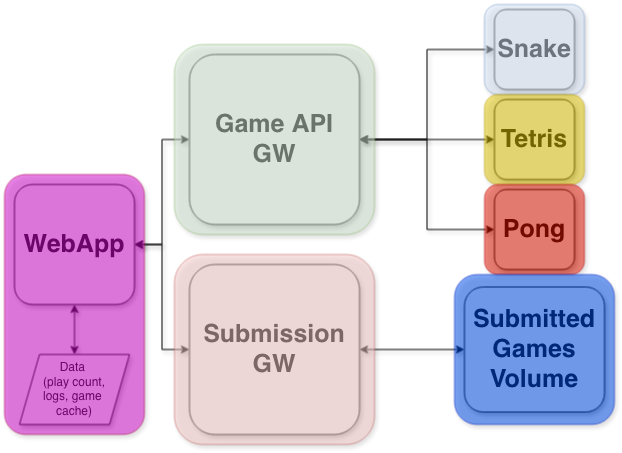

The diagram above was exported from draw.io. Its source (the exported page's mxGraphModel, read from the mxfile embedded in the PNG):
<mxGraphModel dx="1024" dy="459" grid="1" gridSize="10" guides="1" tooltips="1" connect="1" arrows="1" fold="1" page="1" pageScale="1" pageWidth="850" pageHeight="1100" math="0" shadow="0">
  <root>
    <mxCell id="0" />
    <mxCell id="1" parent="0" />
    <mxCell id="dS7S2NT_gWsTxZQTOIbH-5" style="edgeStyle=orthogonalEdgeStyle;rounded=0;orthogonalLoop=1;jettySize=auto;html=1;entryX=0.5;entryY=0;entryDx=0;entryDy=0;shadow=1;startArrow=classic;startFill=1;" parent="1" source="dS7S2NT_gWsTxZQTOIbH-1" target="dS7S2NT_gWsTxZQTOIbH-4" edge="1">
      <mxGeometry relative="1" as="geometry" />
    </mxCell>
    <mxCell id="LKiNGiAckGUEF0DWz8pO-6" style="edgeStyle=orthogonalEdgeStyle;rounded=0;orthogonalLoop=1;jettySize=auto;html=1;exitX=1;exitY=0.5;exitDx=0;exitDy=0;entryX=0;entryY=0.5;entryDx=0;entryDy=0;shadow=1;startArrow=classic;startFill=1;flowAnimation=0;" edge="1" parent="1" source="dS7S2NT_gWsTxZQTOIbH-1" target="dS7S2NT_gWsTxZQTOIbH-7">
      <mxGeometry relative="1" as="geometry" />
    </mxCell>
    <mxCell id="LKiNGiAckGUEF0DWz8pO-7" style="edgeStyle=orthogonalEdgeStyle;rounded=0;orthogonalLoop=1;jettySize=auto;html=1;exitX=1;exitY=0.5;exitDx=0;exitDy=0;entryX=0;entryY=0.5;entryDx=0;entryDy=0;shadow=1;startArrow=classic;startFill=1;flowAnimation=0;" edge="1" parent="1" source="dS7S2NT_gWsTxZQTOIbH-1" target="dS7S2NT_gWsTxZQTOIbH-17">
      <mxGeometry relative="1" as="geometry" />
    </mxCell>
    <mxCell id="dS7S2NT_gWsTxZQTOIbH-1" value="&lt;b&gt;&lt;font style=&quot;font-size: 25px;&quot;&gt;WebApp&lt;/font&gt;&lt;/b&gt;" style="rounded=1;whiteSpace=wrap;html=1;shadow=1;" parent="1" vertex="1">
      <mxGeometry x="130" y="380" width="120" height="120" as="geometry" />
    </mxCell>
    <mxCell id="dS7S2NT_gWsTxZQTOIbH-4" value="&lt;div&gt;Data&amp;nbsp;&lt;/div&gt;&lt;div&gt;(play count,&lt;/div&gt;&lt;div&gt;logs, game&amp;nbsp;&lt;/div&gt;&lt;div&gt;cache)&lt;/div&gt;" style="shape=parallelogram;perimeter=parallelogramPerimeter;whiteSpace=wrap;html=1;fixedSize=1;shadow=1;" parent="1" vertex="1">
      <mxGeometry x="135" y="550" width="110" height="70" as="geometry" />
    </mxCell>
    <mxCell id="dS7S2NT_gWsTxZQTOIbH-6" value="" style="rounded=1;whiteSpace=wrap;html=1;opacity=50;fillColor=#D809D3;strokeColor=#A50040;glass=0;shadow=1;fillStyle=solid;fontColor=#ffffff;" parent="1" vertex="1">
      <mxGeometry x="120" y="370" width="140" height="260" as="geometry" />
    </mxCell>
    <mxCell id="LKiNGiAckGUEF0DWz8pO-3" style="edgeStyle=orthogonalEdgeStyle;rounded=0;orthogonalLoop=1;jettySize=auto;html=1;exitX=1;exitY=0.5;exitDx=0;exitDy=0;entryX=0;entryY=0.5;entryDx=0;entryDy=0;shadow=1;startArrow=classic;startFill=1;flowAnimation=0;" edge="1" parent="1" source="dS7S2NT_gWsTxZQTOIbH-7" target="dS7S2NT_gWsTxZQTOIbH-10">
      <mxGeometry relative="1" as="geometry" />
    </mxCell>
    <mxCell id="LKiNGiAckGUEF0DWz8pO-4" style="edgeStyle=orthogonalEdgeStyle;rounded=0;orthogonalLoop=1;jettySize=auto;html=1;exitX=1;exitY=0.5;exitDx=0;exitDy=0;entryX=0;entryY=0.5;entryDx=0;entryDy=0;shadow=1;startArrow=classic;startFill=1;flowAnimation=0;" edge="1" parent="1" source="dS7S2NT_gWsTxZQTOIbH-7" target="LKiNGiAckGUEF0DWz8pO-1">
      <mxGeometry relative="1" as="geometry" />
    </mxCell>
    <mxCell id="LKiNGiAckGUEF0DWz8pO-5" style="edgeStyle=orthogonalEdgeStyle;rounded=0;orthogonalLoop=1;jettySize=auto;html=1;exitX=1;exitY=0.5;exitDx=0;exitDy=0;entryX=0;entryY=0.5;entryDx=0;entryDy=0;shadow=1;startArrow=classic;startFill=1;flowAnimation=0;" edge="1" parent="1" source="dS7S2NT_gWsTxZQTOIbH-7" target="LKiNGiAckGUEF0DWz8pO-2">
      <mxGeometry relative="1" as="geometry" />
    </mxCell>
    <mxCell id="dS7S2NT_gWsTxZQTOIbH-7" value="&lt;font style=&quot;font-size: 25px;&quot;&gt;&lt;b&gt;Game API GW&lt;/b&gt;&lt;/font&gt;" style="rounded=1;whiteSpace=wrap;html=1;shadow=1;" parent="1" vertex="1">
      <mxGeometry x="305" y="250" width="170" height="170" as="geometry" />
    </mxCell>
    <mxCell id="dS7S2NT_gWsTxZQTOIbH-10" value="&lt;b&gt;&lt;font style=&quot;font-size: 25px;&quot;&gt;Snake&lt;/font&gt;&lt;/b&gt;" style="whiteSpace=wrap;html=1;rounded=1;shadow=1;" parent="1" vertex="1">
      <mxGeometry x="610" y="205" width="80" height="80" as="geometry" />
    </mxCell>
    <mxCell id="LKiNGiAckGUEF0DWz8pO-9" style="edgeStyle=orthogonalEdgeStyle;rounded=0;orthogonalLoop=1;jettySize=auto;html=1;exitX=1;exitY=0.5;exitDx=0;exitDy=0;entryX=0;entryY=0.5;entryDx=0;entryDy=0;shadow=1;startArrow=classic;startFill=1;flowAnimation=0;" edge="1" parent="1" source="dS7S2NT_gWsTxZQTOIbH-17" target="LKiNGiAckGUEF0DWz8pO-8">
      <mxGeometry relative="1" as="geometry" />
    </mxCell>
    <mxCell id="dS7S2NT_gWsTxZQTOIbH-17" value="&lt;div align=&quot;center&quot;&gt;&lt;font style=&quot;font-size: 25px;&quot;&gt;&lt;b&gt;Submission GW&lt;/b&gt;&lt;/font&gt;&lt;/div&gt;" style="rounded=1;whiteSpace=wrap;html=1;align=center;shadow=1;" parent="1" vertex="1">
      <mxGeometry x="305" y="460" width="170" height="170" as="geometry" />
    </mxCell>
    <mxCell id="LKiNGiAckGUEF0DWz8pO-1" value="&lt;font style=&quot;font-size: 25px;&quot;&gt;&lt;b&gt;Tetris&lt;/b&gt;&lt;/font&gt;" style="whiteSpace=wrap;html=1;rounded=1;shadow=1;" vertex="1" parent="1">
      <mxGeometry x="610" y="295" width="80" height="80" as="geometry" />
    </mxCell>
    <mxCell id="LKiNGiAckGUEF0DWz8pO-2" value="&lt;font style=&quot;font-size: 25px;&quot;&gt;&lt;b&gt;Pong&lt;/b&gt;&lt;/font&gt;" style="whiteSpace=wrap;html=1;rounded=1;shadow=1;" vertex="1" parent="1">
      <mxGeometry x="610" y="385" width="80" height="80" as="geometry" />
    </mxCell>
    <mxCell id="LKiNGiAckGUEF0DWz8pO-8" value="&lt;div&gt;&lt;font style=&quot;font-size: 25px;&quot;&gt;&lt;b&gt;Submitted Games&lt;/b&gt;&lt;/font&gt;&lt;/div&gt;&lt;div&gt;&lt;font style=&quot;font-size: 25px;&quot;&gt;&lt;b&gt;Volume&lt;/b&gt;&lt;/font&gt;&lt;/div&gt;" style="whiteSpace=wrap;html=1;rounded=1;shadow=1;" vertex="1" parent="1">
      <mxGeometry x="580" y="482.5" width="140" height="125" as="geometry" />
    </mxCell>
    <mxCell id="LKiNGiAckGUEF0DWz8pO-10" value="" style="rounded=1;whiteSpace=wrap;html=1;opacity=50;fillColor=#f8cecc;strokeColor=#b85450;glass=0;shadow=1;fillStyle=solid;" vertex="1" parent="1">
      <mxGeometry x="290" y="450" width="200" height="190" as="geometry" />
    </mxCell>
    <mxCell id="LKiNGiAckGUEF0DWz8pO-11" value="" style="rounded=1;whiteSpace=wrap;html=1;opacity=50;fillColor=#d5e8d4;strokeColor=#82b366;glass=0;shadow=1;fillStyle=solid;" vertex="1" parent="1">
      <mxGeometry x="290" y="240" width="200" height="190" as="geometry" />
    </mxCell>
    <mxCell id="LKiNGiAckGUEF0DWz8pO-12" value="" style="rounded=1;whiteSpace=wrap;html=1;opacity=50;fillColor=#dae8fc;strokeColor=#6c8ebf;glass=0;shadow=1;fillStyle=solid;" vertex="1" parent="1">
      <mxGeometry x="600" y="200" width="100" height="90" as="geometry" />
    </mxCell>
    <mxCell id="LKiNGiAckGUEF0DWz8pO-13" value="" style="rounded=1;whiteSpace=wrap;html=1;opacity=50;fillColor=#e3c800;strokeColor=#B09500;glass=0;shadow=1;fillStyle=solid;fontColor=#000000;" vertex="1" parent="1">
      <mxGeometry x="600" y="290" width="100" height="90" as="geometry" />
    </mxCell>
    <mxCell id="LKiNGiAckGUEF0DWz8pO-14" value="" style="rounded=1;whiteSpace=wrap;html=1;opacity=50;fillColor=#e51400;strokeColor=#B20000;glass=0;shadow=1;fillStyle=solid;fontColor=#ffffff;" vertex="1" parent="1">
      <mxGeometry x="600" y="380" width="100" height="90" as="geometry" />
    </mxCell>
    <mxCell id="LKiNGiAckGUEF0DWz8pO-15" value="" style="rounded=1;whiteSpace=wrap;html=1;opacity=50;fillColor=#0050ef;strokeColor=#001DBC;glass=0;shadow=1;fillStyle=solid;fontColor=#ffffff;" vertex="1" parent="1">
      <mxGeometry x="570" y="470" width="160" height="150" as="geometry" />
    </mxCell>
  </root>
</mxGraphModel>